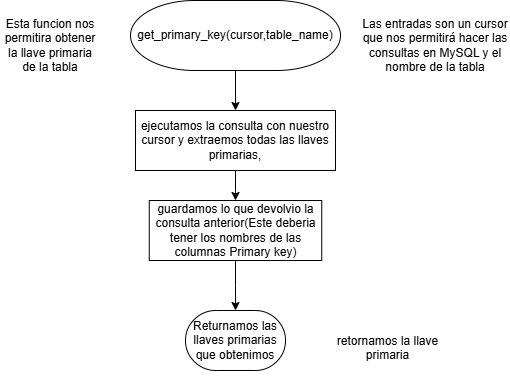

The diagram above was exported from draw.io. Its source (the exported page's mxGraphModel, read from the mxfile embedded in the PNG):
<mxGraphModel dx="1167" dy="580" grid="1" gridSize="10" guides="1" tooltips="1" connect="1" arrows="1" fold="1" page="1" pageScale="1" pageWidth="827" pageHeight="1169" math="0" shadow="0">
  <root>
    <mxCell id="WIyWlLk6GJQsqaUBKTNV-0" />
    <mxCell id="WIyWlLk6GJQsqaUBKTNV-1" parent="WIyWlLk6GJQsqaUBKTNV-0" />
    <mxCell id="cf_mb7615LHo6XzZ1t7G-4" value="" style="edgeStyle=orthogonalEdgeStyle;rounded=0;orthogonalLoop=1;jettySize=auto;html=1;" parent="WIyWlLk6GJQsqaUBKTNV-1" source="cf_mb7615LHo6XzZ1t7G-0" target="cf_mb7615LHo6XzZ1t7G-3" edge="1">
      <mxGeometry relative="1" as="geometry" />
    </mxCell>
    <mxCell id="cf_mb7615LHo6XzZ1t7G-0" value="get_primary_key(cursor,table_name)" style="strokeWidth=1;html=1;shape=mxgraph.flowchart.terminator;whiteSpace=wrap;" parent="WIyWlLk6GJQsqaUBKTNV-1" vertex="1">
      <mxGeometry x="270" y="20" width="210" height="70" as="geometry" />
    </mxCell>
    <mxCell id="cf_mb7615LHo6XzZ1t7G-1" value="Esta funcion nos permitira obtener la llave primaria de la tabla" style="text;html=1;align=center;verticalAlign=middle;whiteSpace=wrap;rounded=0;" parent="WIyWlLk6GJQsqaUBKTNV-1" vertex="1">
      <mxGeometry x="140" y="50" width="100" height="30" as="geometry" />
    </mxCell>
    <mxCell id="cf_mb7615LHo6XzZ1t7G-2" value="Las entradas son un cursor que nos permitirá hacer las consultas en MySQL y el nombre de la tabla" style="text;html=1;align=center;verticalAlign=middle;whiteSpace=wrap;rounded=0;" parent="WIyWlLk6GJQsqaUBKTNV-1" vertex="1">
      <mxGeometry x="500" y="50" width="150" height="30" as="geometry" />
    </mxCell>
    <mxCell id="cf_mb7615LHo6XzZ1t7G-6" value="" style="edgeStyle=orthogonalEdgeStyle;rounded=0;orthogonalLoop=1;jettySize=auto;html=1;" parent="WIyWlLk6GJQsqaUBKTNV-1" source="cf_mb7615LHo6XzZ1t7G-3" target="cf_mb7615LHo6XzZ1t7G-5" edge="1">
      <mxGeometry relative="1" as="geometry" />
    </mxCell>
    <mxCell id="cf_mb7615LHo6XzZ1t7G-3" value="ejecutamos la consulta con nuestro cursor y extraemos todas las llaves primarias," style="rounded=0;whiteSpace=wrap;html=1;" parent="WIyWlLk6GJQsqaUBKTNV-1" vertex="1">
      <mxGeometry x="275" y="130" width="200" height="60" as="geometry" />
    </mxCell>
    <mxCell id="cf_mb7615LHo6XzZ1t7G-17" value="" style="edgeStyle=orthogonalEdgeStyle;rounded=0;orthogonalLoop=1;jettySize=auto;html=1;" parent="WIyWlLk6GJQsqaUBKTNV-1" source="cf_mb7615LHo6XzZ1t7G-5" target="cf_mb7615LHo6XzZ1t7G-15" edge="1">
      <mxGeometry relative="1" as="geometry" />
    </mxCell>
    <mxCell id="cf_mb7615LHo6XzZ1t7G-5" value="guardamos lo que devolvio la consulta anterior(Este deberia tener los nombres de las columnas Primary key)" style="rounded=0;whiteSpace=wrap;html=1;" parent="WIyWlLk6GJQsqaUBKTNV-1" vertex="1">
      <mxGeometry x="288.75" y="220" width="172.5" height="60" as="geometry" />
    </mxCell>
    <mxCell id="cf_mb7615LHo6XzZ1t7G-15" value="Returnamos las llaves primarias que obtenimos" style="strokeWidth=1;html=1;shape=mxgraph.flowchart.terminator;whiteSpace=wrap;" parent="WIyWlLk6GJQsqaUBKTNV-1" vertex="1">
      <mxGeometry x="325" y="330" width="100" height="60" as="geometry" />
    </mxCell>
    <mxCell id="cf_mb7615LHo6XzZ1t7G-18" value="retornamos la llave primaria&lt;div&gt;&lt;br&gt;&lt;/div&gt;" style="text;html=1;align=center;verticalAlign=middle;whiteSpace=wrap;rounded=0;" parent="WIyWlLk6GJQsqaUBKTNV-1" vertex="1">
      <mxGeometry x="475" y="360" width="105" height="30" as="geometry" />
    </mxCell>
  </root>
</mxGraphModel>